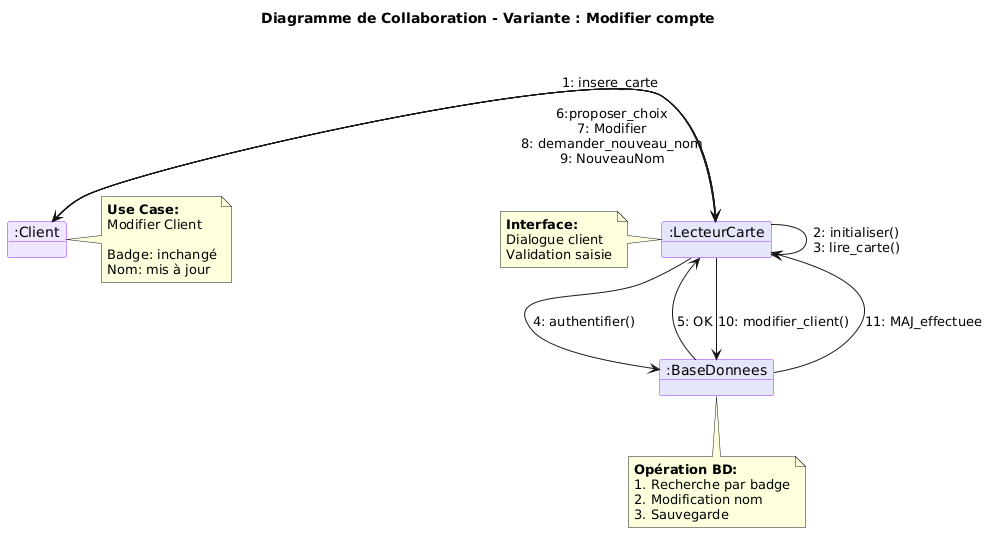

The diagram above was rendered by PlantUML. Its source (embedded in the PNG):
@startuml
title Diagramme de Collaboration - Variante : Modifier compte

skinparam object {
  BackgroundColor #E6E6FA
  BorderColor #9933FF
}

' Positionnement spatial
object ":Client" as Client #F0E6FF

object ":LecteurCarte" as LC

object ":BaseDonnees" as BD

' === Authentification ===
Client -right-> LC : 1: insere_carte \n\n\n
LC -> LC : 2: initialiser()\n3: lire_carte()
LC -down-> BD : 4: authentifier()
BD -up-> LC : 5: OK

' === Choix modification ===
LC -left-> Client : \n6:proposer_choix
Client -right-> LC : \n\n\n7: Modifier

' === Modification ===
LC -left-> Client : \n\n\n\n\n8: demander_nouveau_nom
Client -right-> LC : \n\n\n\n\n\n\n9: NouveauNom

LC -down-> BD : 10: modifier_client()



BD -up-> LC : 11: MAJ_effectuee



note right of Client
  **Use Case:**
  Modifier Client
  
  Badge: inchangé
  Nom: mis à jour
end note

note bottom of BD
  **Opération BD:**
  1. Recherche par badge
  2. Modification nom
  3. Sauvegarde
end note

note left of LC
  **Interface:**
  Dialogue client
  Validation saisie
end note
@enduml